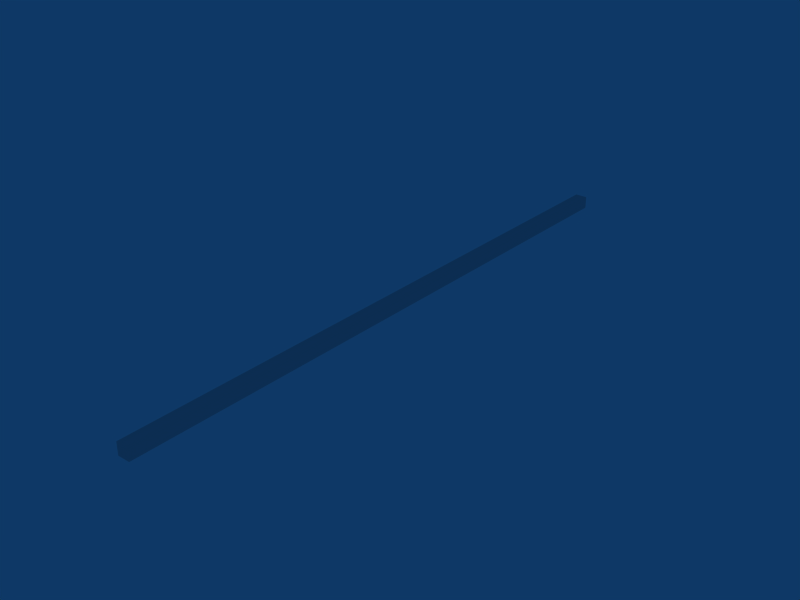 # Source: skate_rail1.blend  (saved by Blender 2.66.1; exported with 4.5.12 LTS)
import bpy
from mathutils import Matrix  # noqa: F401  (used for matrix-valued properties, if any)

bpy.ops.wm.read_factory_settings(use_empty=True)
scene = bpy.context.scene
scene.name = 'Scene'

# ---- collections
col_collection_1 = bpy.data.collections.new('Collection 1'); scene.collection.children.link(col_collection_1)

# ---- materials (node trees are filled in below, after node groups)
mat_skate_rail1 = bpy.data.materials.new('skate_rail1')
mat_skate_rail1.alpha_threshold = 0.0
mat_skate_rail1.roughness = 0.5
mat_skate_rail1.line_color = (0.0, 0.0, 0.0, 1.0)

# ---- material node trees

# ---- world
world_world = bpy.data.worlds.new('World'); scene.world = world_world
world_world.color = (0.05656, 0.2208, 0.4)
world_world.use_sun_shadow = False
world_world.sun_shadow_jitter_overblur = 0.0
world_world.cycles.sampling_method = 'MANUAL'
world_world.cycles.sample_map_resolution = 256

# ---- meshes
me_skate_rail1 = bpy.data.meshes.new('skate_rail1')
me_skate_rail1.from_pydata([(0.1, 5.0, 0.8), (0.1, -5.0, 0.8), (-0.1, -5.0, 0.8), (-0.1, 5.0, 0.8), (0.1, 5.0, 1.0), (0.1, -5.0, 1.0), (-0.1, -5.0, 1.0), (-0.1, 5.0, 1.0), (0.1, 5.0, 0.8), (0.1, 5.0, 0.8), (0.1, -5.0, 0.8), (0.1, -5.0, 0.8), (-0.1, 5.0, 0.8), (-0.1, 5.0, 0.8), (0.1, 5.0, 1.0), (0.1, 5.0, 1.0), (-0.1, -5.0, 0.8), (-0.1, -5.0, 0.8), (0.1, -5.0, 1.0), (0.1, -5.0, 1.0), (-0.1, -5.0, 1.0), (-0.1, -5.0, 1.0), (-0.1, 5.0, 1.0), (-0.1, 5.0, 1.0)], [], [(0, 1, 2, 3), (14, 22, 20, 18), (8, 4, 5, 10), (11, 19, 6, 16), (17, 21, 7, 12), (15, 9, 13, 23)])
_uv = me_skate_rail1.uv_layers.new(name='UVTex')
_uv.uv.foreach_set('vector', [0.55, 0.0, 0.55, -5.0, 0.45, -5.0, 0.45, 9.537e-07, 0.55, 1.0, 0.45, 1.0, 0.45, -4.0, 0.55, -4.0, 0.0, 0.9, -1.192e-06, 1.0, -5.0, 1.0, -5.0, 0.9, 0.55, 0.9, 0.55, 1.0, 0.45, 1.0, 0.45, 0.9, 4.768e-07, 0.9, 9.537e-07, 1.0, 5.0, 1.0, 5.0, 0.9, 0.55, 0.0, 0.55, -0.1, 0.45, -0.1, 0.45, 0.0])
me_skate_rail1.materials.append(mat_skate_rail1)
me_skate_rail1.use_remesh_preserve_volume = False
me_skate_rail1.use_remesh_preserve_attributes = False
me_skate_rail1.use_mirror_vertex_groups = False
me_skate_rail1.update()

# ---- objects
ob_skate_rail1 = bpy.data.objects.new('skate_rail1', me_skate_rail1)

# ---- transforms, parenting, visibility, modifiers, constraints
ob_skate_rail1.location = (0.0, 0.0, 0.0)
ob_skate_rail1.lock_rotations_4d = False
ob_skate_rail1.empty_display_type = 'ARROWS'
ob_skate_rail1.color = (0.0, 0.0, 0.0, 1.0)
ob_skate_rail1.lineart.crease_threshold = 0.0

# ---- collection membership
col_collection_1.objects.link(ob_skate_rail1)

# ---- scene / render settings (as saved in the file)
scene.frame_start = 1; scene.frame_end = 250; scene.frame_set(1)
scene.render.engine = 'BLENDER_EEVEE_NEXT'
scene.render.image_settings.file_format = 'JPEG'
scene.render.image_settings.color_mode = 'RGB'
scene.render.image_settings.compression = 90
scene.render.resolution_x = 800
scene.render.resolution_y = 600
scene.render.pixel_aspect_x = 100.0
scene.render.pixel_aspect_y = 100.0
scene.render.fps = 25
scene.render.dither_intensity = 0.0
scene.render.use_compositing = False
scene.render.use_sequencer = False
scene.render.bake_margin = 2
scene.render.bake_bias = 0.0
scene.render.use_stamp_time = False
scene.render.use_stamp_date = False
scene.render.use_stamp_frame = False
scene.render.use_stamp_camera = False
scene.render.use_stamp_scene = False
scene.render.use_stamp_filename = False
scene.render.use_stamp_render_time = False
scene.render.stamp_font_size = 0
scene.cycles.use_denoising = False
scene.cycles.samples = 10
scene.cycles.sampling_pattern = 'TABULATED_SOBOL'
scene.cycles.light_sampling_threshold = 0.0
scene.cycles.use_adaptive_sampling = False
scene.cycles.use_light_tree = False
scene.cycles.blur_glossy = 0.0
scene.cycles.volume_bounces = 1
scene.cycles.pixel_filter_type = 'GAUSSIAN'
scene.cycles.sample_clamp_indirect = 0.0
scene.view_settings.view_transform = 'Raw'
bpy.context.view_layer.update()

# ---- added for rendering (the .blend has no active camera): camera
cam_auto = bpy.data.cameras.new('AutoCamera')
cam_auto.lens = 50.0
cam_auto.sensor_width = 36.0
cam_auto.clip_end = 1000.0
ob_auto_camera = bpy.data.objects.new('AutoCamera', cam_auto)
scene.collection.objects.link(ob_auto_camera)
ob_auto_camera.location = (9.25595, -11.1071, 8.30476)
ob_auto_camera.rotation_euler = (1.09748, -7.21219e-08, 0.694738)
scene.camera = ob_auto_camera
bpy.context.view_layer.update()

